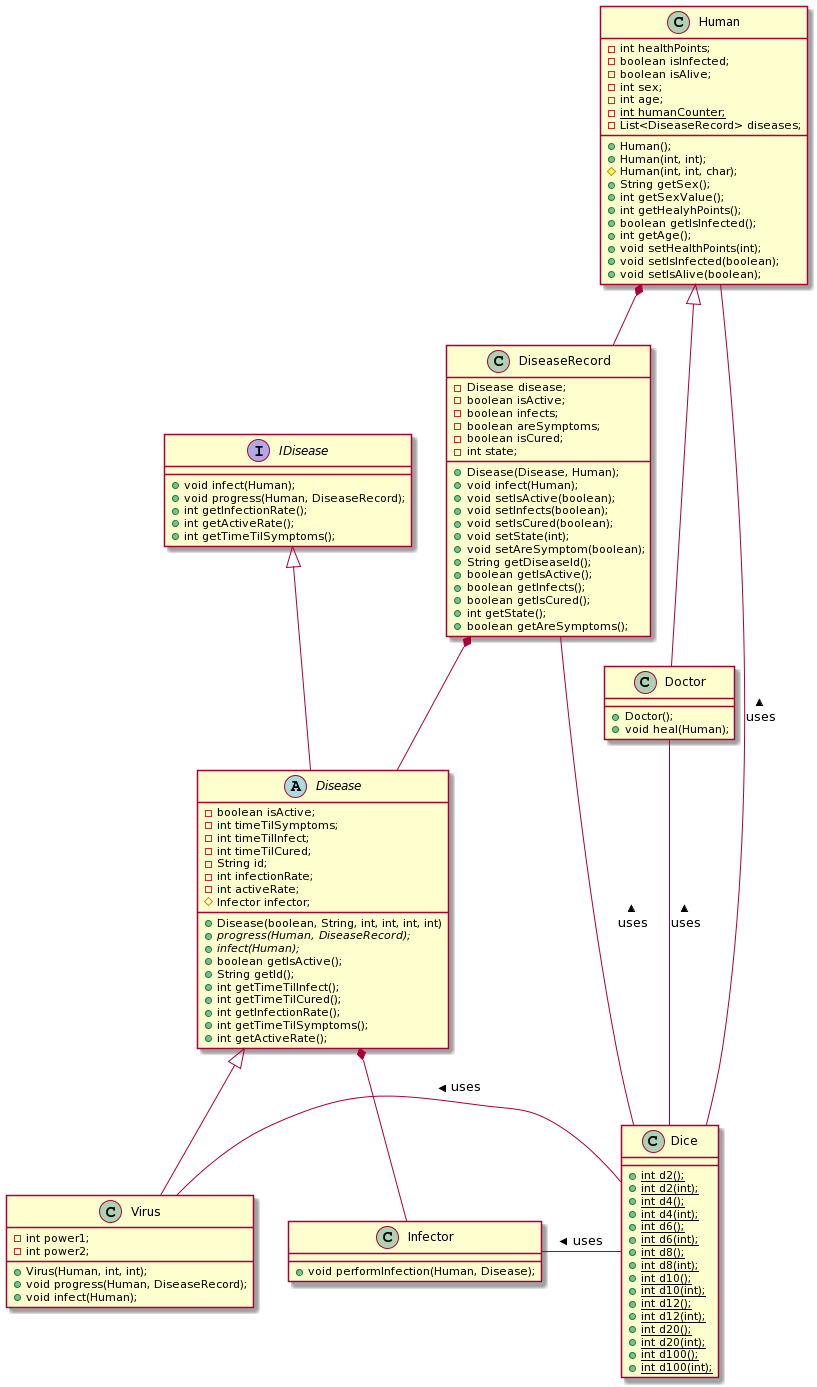

The diagram above was rendered by PlantUML. Its source (embedded in the PNG):
@startuml
class Human
{
- int healthPoints;
- boolean isInfected;
- boolean isAlive;
- int sex;
-  int age;
- {static} int humanCounter;
- List<DiseaseRecord> diseases;
+ Human();
+ Human(int, int);
# Human(int, int, char);
+ String getSex();
+ int getSexValue();
+ int getHealyhPoints();
+ boolean getIsInfected();
+ int getAge();
+ void setHealthPoints(int);
+ void setIsInfected(boolean);
+ void setIsAlive(boolean);
}


class Dice
{
+ {static} int d2();
+ {static} int d2(int);
+ {static} int d4();
+ {static} int d4(int);
+ {static} int d6();
+ {static} int d6(int);
+ {static} int d8();
+ {static} int d8(int);
+ {static} int d10();
+ {static} int d10(int);
+ {static} int d12();
+ {static} int d12(int);
+ {static} int d20();
+ {static} int d20(int);
+ {static} int d100();
+ {static} int d100(int);
}

abstract class Disease 
{
    - boolean isActive;
    - int timeTilSymptoms;
    - int timeTilInfect;
    - int timeTilCured;
    - String id;
    - int infectionRate;
    - int activeRate;
    + Disease(boolean, String, int, int, int, int)
    # Infector infector;
    + {abstract} progress(Human, DiseaseRecord);
    + {abstract} infect(Human);
    + boolean getIsActive();
    + String getId();
    + int getTimeTilInfect();
    + int getTimeTilCured();
    + int getInfectionRate();
    + int getTimeTilSymptoms();
    + int getActiveRate();
}

class DiseaseRecord 
{
    - Disease disease;
    - boolean isActive;
    - boolean infects;
    - boolean areSymptoms;
    - boolean isCured;
    - int state;
    + Disease(Disease, Human);
    + void infect(Human);
    + void setIsActive(boolean);
    + void setInfects(boolean);
    + void setIsCured(boolean);
    + void setState(int);
    + void setAreSymptom(boolean);
    + String getDiseaseId();
    + boolean getIsActive();
    + boolean getInfects();
    + boolean getIsCured();
    + int getState();
    + boolean getAreSymptoms(); 
}

interface IDisease 
{
    + void infect(Human);
    + void progress(Human, DiseaseRecord);
    + int getInfectionRate();
    + int getActiveRate();
    + int getTimeTilSymptoms();
}

class Infector 
{
    + void performInfection(Human, Disease);
}

class Virus
{
    - int power1;
    - int power2;
    + Virus(Human, int, int);
    + void progress(Human, DiseaseRecord);
    + void infect(Human);
}

class Doctor
{
+ Doctor();
+ void heal(Human);
}

Human <|-- Doctor
IDisease <|-- Disease
Disease <|-- Virus
Doctor -- Dice : uses <
Human *-- DiseaseRecord
Human -- Dice : uses <
Disease *-- Infector
DiseaseRecord *-- Disease
DiseaseRecord - Dice : uses <
Infector - Dice : uses <
Virus - Dice : uses <
@enduml